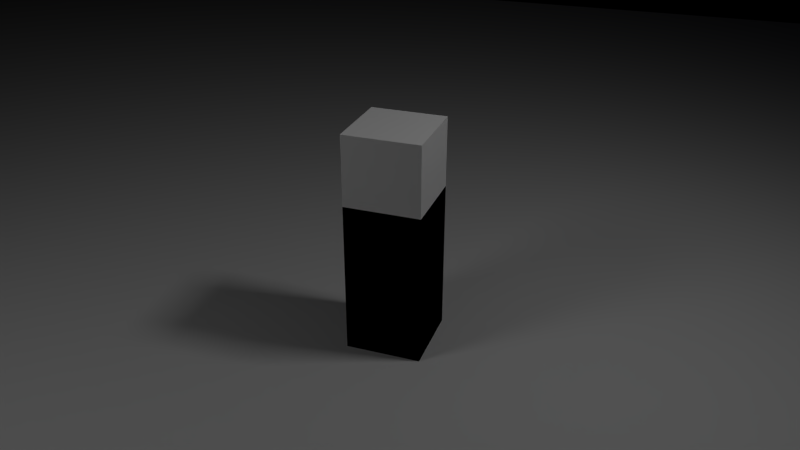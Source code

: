 # Source: pylon.blend  (saved by Blender 2.63.0; exported with 4.5.12 LTS)
import bpy
from mathutils import Matrix  # noqa: F401  (used for matrix-valued properties, if any)

bpy.ops.wm.read_factory_settings(use_empty=True)
scene = bpy.context.scene
scene.name = 'Scene'

# ---- collections
col_collection_1 = bpy.data.collections.new('Collection 1'); scene.collection.children.link(col_collection_1)

# ---- materials (node trees are filled in below, after node groups)
mat_leds_001 = bpy.data.materials.new('leds.001')
mat_leds_001.alpha_threshold = 0.0
mat_leds_001.use_transparent_shadow = False
mat_leds_001.diffuse_color = (0.01823, 0.1358, 0.723, 1.0)
mat_leds_001.roughness = 0.5
mat_leds_001.specular_intensity = 0.0
mat_leds_001.line_color = (0.0, 0.0, 0.0, 1.0)
mat_leds = bpy.data.materials.new('leds')
mat_leds.alpha_threshold = 0.0
mat_leds.use_transparent_shadow = False
mat_leds.diffuse_color = (0.01823, 0.1358, 0.723, 1.0)
mat_leds.roughness = 0.5
mat_leds.specular_intensity = 0.0
mat_leds.line_color = (0.0, 0.0, 0.0, 0.003)
mat_ground = bpy.data.materials.new('Ground')
mat_ground.alpha_threshold = 0.0
mat_ground.use_transparent_shadow = False
mat_ground.roughness = 0.5
mat_ground.line_color = (0.0, 0.0, 0.0, 1.0)
mat_trunk = bpy.data.materials.new('Trunk')
mat_trunk.alpha_threshold = 0.0
mat_trunk.use_transparent_shadow = False
mat_trunk.diffuse_color = (0.0, 0.0, 0.0, 1.0)
mat_trunk.roughness = 0.5
mat_trunk.specular_intensity = 0.1044
mat_trunk.line_color = (0.0, 0.0, 0.0, 1.0)
mat_plexiglass = bpy.data.materials.new('Plexiglass')
mat_plexiglass.alpha_threshold = 0.0
mat_plexiglass.use_transparent_shadow = False
mat_plexiglass.diffuse_color = (1.0, 1.0, 1.0, 1.0)
mat_plexiglass.roughness = 0.5
mat_plexiglass.specular_intensity = 0.1593

# ---- material node trees

# ---- world
world_world = bpy.data.worlds.new('World'); scene.world = world_world
world_world.color = (0.0, 0.0, 0.0)
world_world.use_sun_shadow = False
world_world.sun_shadow_jitter_overblur = 0.0
world_world.cycles.sampling_method = 'MANUAL'
world_world.cycles.sample_map_resolution = 256

# ---- cameras
cam_camera = bpy.data.cameras.new('Camera')
cam_camera.clip_end = 100.0
cam_camera.lens = 33.14
cam_camera.sensor_width = 32.0
cam_camera.sensor_height = 18.0
cam_camera.ortho_scale = 7.314
cam_camera.lens_unit = 'FOV'
cam_camera.dof.focus_distance = 0.0
cam_camera.dof.aperture_fstop = 128.0

# ---- lights
light_lamp_002 = bpy.data.lights.new('Lamp.002', 'POINT')
light_lamp_002.color = (0.0, 0.09511, 1.0)
light_lamp_002.transmission_factor = 0.0
light_lamp_002.cutoff_distance = 30.0
light_lamp_002.use_shadow = False
light_lamp_002.shadow_buffer_clip_start = 1.001
light_lamp_002.shadow_soft_size = 1.0
light_lamp_002.shadow_maximum_resolution = 0.006
light_lamp_002.use_absolute_resolution = True
light_lamp_002.cycles.use_multiple_importance_sampling = False
light_lamp_001 = bpy.data.lights.new('Lamp.001', 'POINT')
light_lamp_001.transmission_factor = 0.0
light_lamp_001.cutoff_distance = 30.0
light_lamp_001.energy = 100.0
light_lamp_001.shadow_buffer_clip_start = 1.001
light_lamp_001.shadow_soft_size = 1.0
light_lamp_001.shadow_maximum_resolution = 0.006
light_lamp_001.use_absolute_resolution = True
light_lamp_001.cycles.use_multiple_importance_sampling = False
light_lamp = bpy.data.lights.new('Lamp', 'AREA')
light_lamp.transmission_factor = 0.0
light_lamp.cutoff_distance = 30.0
light_lamp.energy = 54.98
light_lamp.shadow_buffer_clip_start = 1.001
light_lamp.shadow_soft_size = 1.0
light_lamp.shadow_maximum_resolution = 0.006
light_lamp.use_absolute_resolution = True
light_lamp.size = 1.0
light_lamp.size_y = 1.0
light_lamp.cycles.use_multiple_importance_sampling = False

# ---- meshes
me_plane_002 = bpy.data.meshes.new('Plane.002')
me_plane_002.from_pydata([(0.009209, 0.009209, -0.009209), (0.009209, -0.009209, -0.009209), (-0.009209, -0.009209, -0.009209), (-0.009209, 0.009209, -0.009209), (0.009209, 0.009209, 0.009209), (0.009209, -0.009209, 0.009209), (-0.009209, -0.009209, 0.009209), (-0.009209, 0.009209, 0.009209)], [], [(0, 1, 2, 3), (4, 7, 6, 5), (0, 4, 5, 1), (1, 5, 6, 2), (2, 6, 7, 3), (4, 0, 3, 7)])
me_plane_002.materials.append(mat_leds_001)
me_plane_002.use_remesh_preserve_volume = False
me_plane_002.use_remesh_preserve_attributes = False
me_plane_002.use_mirror_vertex_groups = False
me_plane_002.update()
me_plane_001 = bpy.data.meshes.new('Plane.001')
me_plane_001.from_pydata([(0.009209, 0.009209, -0.009209), (0.009209, -0.009209, -0.009209), (-0.009209, -0.009209, -0.009209), (-0.009209, 0.009209, -0.009209), (0.009209, 0.009209, 0.009209), (0.009209, -0.009209, 0.009209), (-0.009209, -0.009209, 0.009209), (-0.009209, 0.009209, 0.009209)], [], [(0, 1, 2, 3), (4, 7, 6, 5), (0, 4, 5, 1), (1, 5, 6, 2), (2, 6, 7, 3), (4, 0, 3, 7)])
me_plane_001.materials.append(mat_leds)
me_plane_001.use_remesh_preserve_volume = False
me_plane_001.use_remesh_preserve_attributes = False
me_plane_001.use_mirror_vertex_groups = False
me_plane_001.update()
me_plane = bpy.data.meshes.new('Plane')
me_plane.from_pydata([(-1.192e-07, 5.96e-08, 0.0)], [], [])
me_plane.materials.append(mat_leds)
me_plane.use_remesh_preserve_volume = False
me_plane.use_remesh_preserve_attributes = False
me_plane.use_mirror_vertex_groups = False
me_plane.update()
me_cube_002 = bpy.data.meshes.new('Cube.002')
me_cube_002.from_pydata([(40.33, 40.33, -1.0), (40.33, -40.33, -1.0), (-40.33, -40.33, -1.0), (-40.33, 40.33, -1.0)], [], [(0, 1, 2, 3)])
me_cube_002.polygons.foreach_set('use_smooth', [True] * 1)
me_cube_002.materials.append(mat_ground)
me_cube_002.use_remesh_preserve_volume = False
me_cube_002.use_remesh_preserve_attributes = False
me_cube_002.use_mirror_vertex_groups = False
me_cube_002.update()
me_cube_001 = bpy.data.meshes.new('Cube.001')
me_cube_001.from_pydata([(1.0, 1.0, -1.0), (1.0, -1.0, -1.0), (-1.0, -1.0, -1.0), (-1.0, 1.0, -1.0), (1.0, 1.0, 3.09), (1.0, -1.0, 3.09), (-1.0, -1.0, 3.09), (-1.0, 1.0, 3.09)], [], [(4, 7, 6, 5), (0, 4, 5, 1), (1, 5, 6, 2), (2, 6, 7, 3), (4, 0, 3, 7)])
me_cube_001.materials.append(mat_trunk)
me_cube_001.use_remesh_preserve_volume = False
me_cube_001.use_remesh_preserve_attributes = False
me_cube_001.use_mirror_vertex_groups = False
me_cube_001.update()
me_cube = bpy.data.meshes.new('Cube')
me_cube.from_pydata([(1.0, 1.0, -1.0), (1.0, -1.0, -1.0), (-1.0, -1.0, -1.0), (-1.0, 1.0, -1.0), (1.0, 1.0, 0.8665), (1.0, -1.0, 0.8665), (-1.0, -1.0, 0.8665), (-1.0, 1.0, 0.8665), (0.9283, 0.9283, 0.8026), (0.9283, 0.9283, -0.9994), (-0.9283, 0.9283, -0.9994), (-0.9283, 0.9283, 0.8026), (-0.9283, -0.9283, -0.9994), (-0.9283, -0.9283, 0.8026), (0.9283, -0.9283, -0.9994), (0.9283, -0.9283, 0.8026)], [], [(4, 7, 6, 5), (0, 4, 5, 1), (1, 5, 6, 2), (2, 6, 7, 3), (4, 0, 3, 7), (8, 11, 10, 9), (12, 10, 11, 13), (14, 12, 13, 15), (9, 14, 15, 8), (8, 15, 13, 11), (1, 2, 12, 14), (0, 1, 14, 9), (0, 9, 10, 3), (2, 3, 10, 12)])
me_cube.materials.append(mat_plexiglass)
me_cube.use_remesh_preserve_volume = False
me_cube.use_remesh_preserve_attributes = False
me_cube.use_mirror_vertex_groups = False
me_cube.update()

# ---- objects
ob_plane_002 = bpy.data.objects.new('Plane.002', me_plane_002)
ob_plane_001 = bpy.data.objects.new('Plane.001', me_plane_001)
ob_plane = bpy.data.objects.new('Plane', me_plane)
ob_led = bpy.data.objects.new('led', light_lamp_002)
ob_empty = bpy.data.objects.new('Empty', None)
ob_camera = bpy.data.objects.new('Camera', cam_camera)
ob_lamp_001 = bpy.data.objects.new('Lamp.001', light_lamp_001)
ob_cube_002 = bpy.data.objects.new('Cube.002', me_cube_002)
ob_cube_001 = bpy.data.objects.new('Cube.001', me_cube_001)
ob_cube = bpy.data.objects.new('Cube', me_cube)
ob_lamp = bpy.data.objects.new('Lamp', light_lamp)

# ---- transforms, parenting, visibility, modifiers, constraints
ob_plane_002.location = (-0.2732, -0.276, 1.689)
ob_plane_002.scale = (0.6077, 0.6077, 0.6077)
ob_plane_002.lineart.crease_threshold = 0.0
_m = ob_plane_002.modifiers.new('Array', 'ARRAY')
_m.count = 10
_m.use_constant_offset = True
_m.constant_offset_displace = (0.1, 0.0, 0.0)
_m.use_relative_offset = False
_m = ob_plane_002.modifiers.new('Array.001', 'ARRAY')
_m.count = 10
_m.use_constant_offset = True
_m.constant_offset_displace = (0.0, 0.1, 0.0)
_m.use_relative_offset = False
_m = ob_plane_002.modifiers.new('Array.002', 'ARRAY')
_m.count = 10
_m.use_constant_offset = True
_m.constant_offset_displace = (0.0, 0.0, 0.1)
_m.use_relative_offset = False
_m = ob_plane_002.modifiers.new('ParticleSystem 2', 'PARTICLE_SYSTEM')
ob_plane_001.location = (-0.2732, -0.276, 1.689)
ob_plane_001.scale = (0.6077, 0.6077, 0.6077)
ob_plane_001.lineart.crease_threshold = 0.0
_m = ob_plane_001.modifiers.new('Array', 'ARRAY')
_m.count = 10
_m.use_constant_offset = True
_m.constant_offset_displace = (0.1, 0.0, 0.0)
_m.use_relative_offset = False
_m = ob_plane_001.modifiers.new('Array.001', 'ARRAY')
_m.count = 10
_m.use_constant_offset = True
_m.constant_offset_displace = (0.0, 0.1, 0.0)
_m.use_relative_offset = False
_m = ob_plane_001.modifiers.new('Array.002', 'ARRAY')
_m.count = 10
_m.use_constant_offset = True
_m.constant_offset_displace = (0.0, 0.0, 0.1)
_m.use_relative_offset = False
_m = ob_plane_001.modifiers.new('ParticleSystem 2', 'PARTICLE_SYSTEM')
ob_plane.location = (-0.2732, -0.276, 1.689)
ob_plane.scale = (0.6077, 0.6077, 0.6077)
ob_plane.lineart.crease_threshold = 0.0
_m = ob_plane.modifiers.new('Array', 'ARRAY')
_m.count = 10
_m.use_constant_offset = True
_m.constant_offset_displace = (0.1, 0.0, 0.0)
_m.use_relative_offset = False
_m = ob_plane.modifiers.new('Array.001', 'ARRAY')
_m.count = 10
_m.use_constant_offset = True
_m.constant_offset_displace = (0.0, 0.1, 0.0)
_m.use_relative_offset = False
_m = ob_plane.modifiers.new('Array.002', 'ARRAY')
_m.count = 10
_m.use_constant_offset = True
_m.constant_offset_displace = (0.0, 0.0, 0.1)
_m.use_relative_offset = False
_m = ob_plane.modifiers.new('ParticleSystem 1', 'PARTICLE_SYSTEM')
ob_led.location = (19.63, 13.13, 7.96)
ob_led.rotation_euler = (0.6503, 0.05522, 1.866)
ob_led.lock_rotations_4d = False
ob_led.empty_display_type = 'ARROWS'
ob_led.color = (0.0, 0.0, 0.0, 0.0)
ob_led.lineart.crease_threshold = 0.0
ob_empty.location = (0.07839, -0.08223, 1.395)
ob_empty.empty_image_offset = (0.0, 0.0)
ob_empty.lineart.crease_threshold = 0.0
ob_camera.location = (2.577, -7.058, 5.271)
ob_camera.rotation_euler = (1.109, 0.01082, 0.8149)
ob_camera.lock_rotations_4d = False
ob_camera.empty_display_type = 'ARROWS'
ob_camera.color = (0.0, 0.0, 0.0, 0.0)
ob_camera.display_type = 'WIRE'
ob_camera.lineart.crease_threshold = 0.0
_c = ob_camera.constraints.new('TRACK_TO'); _c.name = 'AutoTrack'
_c.target = ob_empty
ob_lamp_001.location = (-3.68, -4.551, 6.184)
ob_lamp_001.rotation_euler = (0.6503, 0.05522, 1.866)
ob_lamp_001.lock_rotations_4d = False
ob_lamp_001.empty_display_type = 'ARROWS'
ob_lamp_001.color = (0.0, 0.0, 0.0, 0.0)
ob_lamp_001.lineart.crease_threshold = 0.0
ob_cube_002.location = (0.0, 0.0, 0.4118)
ob_cube_002.scale = (0.4054, 0.4054, 0.4054)
ob_cube_002.lock_rotations_4d = False
ob_cube_002.empty_display_type = 'ARROWS'
ob_cube_002.lineart.crease_threshold = 0.0
ob_cube_001.location = (0.0, 0.0, 0.4118)
ob_cube_001.scale = (0.4054, 0.4054, 0.4054)
ob_cube_001.lock_rotations_4d = False
ob_cube_001.empty_display_type = 'ARROWS'
ob_cube_001.lineart.crease_threshold = 0.0
ob_cube.location = (0.0, 0.0, 2.074)
ob_cube.scale = (0.4054, 0.4054, 0.4054)
ob_cube.lock_rotations_4d = False
ob_cube.empty_display_type = 'ARROWS'
ob_cube.lineart.crease_threshold = 0.0
ob_lamp.location = (4.076, 0.5587, 7.44)
ob_lamp.rotation_euler = (0.6503, 0.05522, 1.866)
ob_lamp.lock_rotations_4d = False
ob_lamp.empty_display_type = 'ARROWS'
ob_lamp.color = (0.0, 0.0, 0.0, 0.0)
ob_lamp.lineart.crease_threshold = 0.0

# ---- collection membership
col_collection_1.objects.link(ob_plane_002)
col_collection_1.objects.link(ob_plane_001)
col_collection_1.objects.link(ob_plane)
col_collection_1.objects.link(ob_led)
col_collection_1.objects.link(ob_empty)
col_collection_1.objects.link(ob_camera)
col_collection_1.objects.link(ob_lamp_001)
col_collection_1.objects.link(ob_cube_002)
col_collection_1.objects.link(ob_cube_001)
col_collection_1.objects.link(ob_cube)
col_collection_1.objects.link(ob_lamp)

# ---- scene / render settings (as saved in the file)
scene.camera = ob_camera
scene.frame_start = 1; scene.frame_end = 250; scene.frame_set(2)
scene.render.engine = 'BLENDER_EEVEE_NEXT'
scene.render.image_settings.color_mode = 'RGB'
scene.render.image_settings.compression = 90
scene.render.dither_intensity = 0.0
scene.render.bake_margin = 2
scene.render.bake_bias = 0.0
scene.cycles.use_denoising = False
scene.cycles.samples = 10
scene.cycles.sampling_pattern = 'TABULATED_SOBOL'
scene.cycles.light_sampling_threshold = 0.0
scene.cycles.use_adaptive_sampling = False
scene.cycles.use_light_tree = False
scene.cycles.blur_glossy = 0.0
scene.cycles.volume_bounces = 1
scene.cycles.pixel_filter_type = 'GAUSSIAN'
scene.cycles.sample_clamp_indirect = 0.0
scene.view_settings.view_transform = 'Standard'
bpy.context.view_layer.update()
